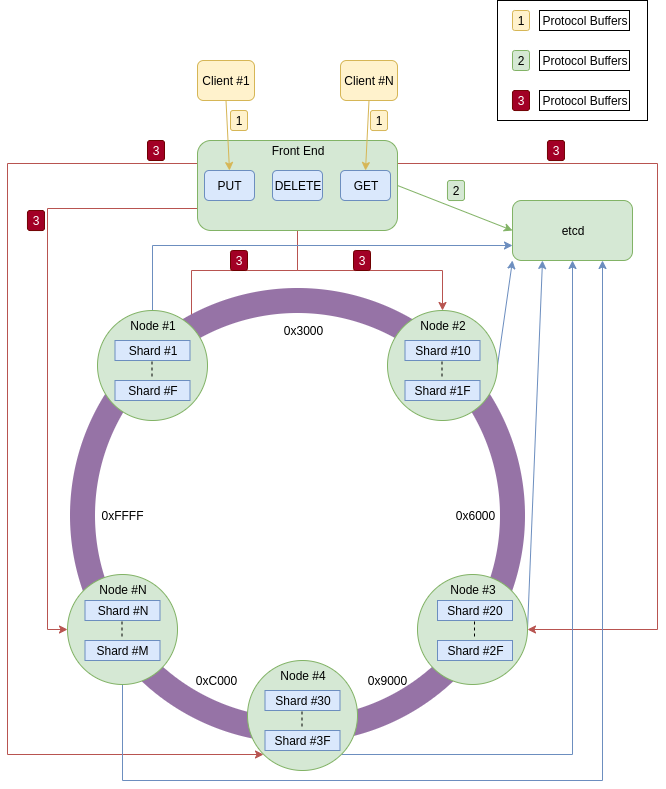

The diagram above was exported from draw.io. Its source (the exported page's mxGraphModel, read from the mxfile embedded in the PNG):
<mxGraphModel dx="1398" dy="735" grid="1" gridSize="10" guides="1" tooltips="1" connect="1" arrows="1" fold="1" page="1" pageScale="1" pageWidth="827" pageHeight="1169" math="0" shadow="0">
  <root>
    <mxCell id="0" />
    <mxCell id="1" parent="0" />
    <mxCell id="pHsia9rySV8GHDgASbnz-3" value="" style="rounded=0;whiteSpace=wrap;html=1;fillColor=none;" vertex="1" parent="1">
      <mxGeometry x="620" y="20" width="150" height="120" as="geometry" />
    </mxCell>
    <mxCell id="OujEW-I7dHNUI2e1gXwN-1" value="Client #1" style="rounded=1;whiteSpace=wrap;html=1;fillColor=#fff2cc;strokeColor=#d6b656;" parent="1" vertex="1">
      <mxGeometry x="320" y="80" width="57" height="40" as="geometry" />
    </mxCell>
    <mxCell id="OujEW-I7dHNUI2e1gXwN-2" value="Client #N" style="rounded=1;whiteSpace=wrap;html=1;fillColor=#fff2cc;strokeColor=#d6b656;" parent="1" vertex="1">
      <mxGeometry x="463" y="80" width="57" height="40" as="geometry" />
    </mxCell>
    <mxCell id="OujEW-I7dHNUI2e1gXwN-34" style="edgeStyle=none;rounded=0;orthogonalLoop=1;jettySize=auto;html=1;exitX=1;exitY=0.5;exitDx=0;exitDy=0;entryX=0;entryY=0.5;entryDx=0;entryDy=0;startArrow=none;startFill=0;endArrow=classic;endFill=1;strokeColor=#82b366;fillColor=#d5e8d4;" parent="1" source="OujEW-I7dHNUI2e1gXwN-3" target="OujEW-I7dHNUI2e1gXwN-33" edge="1">
      <mxGeometry relative="1" as="geometry" />
    </mxCell>
    <mxCell id="OujEW-I7dHNUI2e1gXwN-42" style="edgeStyle=orthogonalEdgeStyle;rounded=0;orthogonalLoop=1;jettySize=auto;html=1;exitX=0.5;exitY=1;exitDx=0;exitDy=0;entryX=0.5;entryY=0;entryDx=0;entryDy=0;startArrow=none;startFill=0;endArrow=classic;endFill=1;strokeColor=#b85450;fillColor=#f8cecc;" parent="1" source="OujEW-I7dHNUI2e1gXwN-3" target="OujEW-I7dHNUI2e1gXwN-9" edge="1">
      <mxGeometry relative="1" as="geometry" />
    </mxCell>
    <mxCell id="OujEW-I7dHNUI2e1gXwN-43" style="edgeStyle=orthogonalEdgeStyle;rounded=0;orthogonalLoop=1;jettySize=auto;html=1;exitX=0.5;exitY=1;exitDx=0;exitDy=0;entryX=1;entryY=0;entryDx=0;entryDy=0;startArrow=none;startFill=0;endArrow=classic;endFill=1;strokeColor=#b85450;fillColor=#f8cecc;" parent="1" source="OujEW-I7dHNUI2e1gXwN-3" target="OujEW-I7dHNUI2e1gXwN-8" edge="1">
      <mxGeometry relative="1" as="geometry" />
    </mxCell>
    <mxCell id="OujEW-I7dHNUI2e1gXwN-44" style="edgeStyle=orthogonalEdgeStyle;rounded=0;orthogonalLoop=1;jettySize=auto;html=1;exitX=0;exitY=0.75;exitDx=0;exitDy=0;entryX=0;entryY=0.5;entryDx=0;entryDy=0;startArrow=none;startFill=0;endArrow=classic;endFill=1;strokeColor=#b85450;fillColor=#f8cecc;" parent="1" source="OujEW-I7dHNUI2e1gXwN-3" target="OujEW-I7dHNUI2e1gXwN-11" edge="1">
      <mxGeometry relative="1" as="geometry" />
    </mxCell>
    <mxCell id="OujEW-I7dHNUI2e1gXwN-46" style="edgeStyle=orthogonalEdgeStyle;rounded=0;orthogonalLoop=1;jettySize=auto;html=1;exitX=1;exitY=0.25;exitDx=0;exitDy=0;entryX=1;entryY=0.5;entryDx=0;entryDy=0;startArrow=none;startFill=0;endArrow=classic;endFill=1;strokeColor=#b85450;fillColor=#f8cecc;" parent="1" source="OujEW-I7dHNUI2e1gXwN-3" target="OujEW-I7dHNUI2e1gXwN-10" edge="1">
      <mxGeometry relative="1" as="geometry">
        <Array as="points">
          <mxPoint x="780" y="183" />
          <mxPoint x="780" y="649" />
        </Array>
      </mxGeometry>
    </mxCell>
    <mxCell id="OujEW-I7dHNUI2e1gXwN-47" style="edgeStyle=orthogonalEdgeStyle;rounded=0;orthogonalLoop=1;jettySize=auto;html=1;exitX=0;exitY=0.25;exitDx=0;exitDy=0;entryX=0;entryY=1;entryDx=0;entryDy=0;startArrow=none;startFill=0;endArrow=classic;endFill=1;strokeColor=#b85450;fillColor=#f8cecc;" parent="1" source="OujEW-I7dHNUI2e1gXwN-3" target="OujEW-I7dHNUI2e1gXwN-12" edge="1">
      <mxGeometry relative="1" as="geometry">
        <Array as="points">
          <mxPoint x="130" y="183" />
          <mxPoint x="130" y="774" />
        </Array>
      </mxGeometry>
    </mxCell>
    <mxCell id="OujEW-I7dHNUI2e1gXwN-3" value="Front End" style="rounded=1;whiteSpace=wrap;html=1;fillColor=#d5e8d4;strokeColor=#82b366;spacingBottom=71;" parent="1" vertex="1">
      <mxGeometry x="320" y="160" width="200" height="90" as="geometry" />
    </mxCell>
    <mxCell id="OujEW-I7dHNUI2e1gXwN-4" value="PUT" style="rounded=1;whiteSpace=wrap;html=1;fillColor=#dae8fc;strokeColor=#6c8ebf;" parent="1" vertex="1">
      <mxGeometry x="327" y="190" width="50" height="30" as="geometry" />
    </mxCell>
    <mxCell id="OujEW-I7dHNUI2e1gXwN-5" value="GET" style="rounded=1;whiteSpace=wrap;html=1;fillColor=#dae8fc;strokeColor=#6c8ebf;" parent="1" vertex="1">
      <mxGeometry x="463" y="190" width="50" height="30" as="geometry" />
    </mxCell>
    <mxCell id="OujEW-I7dHNUI2e1gXwN-6" value="DELETE" style="rounded=1;whiteSpace=wrap;html=1;fillColor=#dae8fc;strokeColor=#6c8ebf;" parent="1" vertex="1">
      <mxGeometry x="395" y="190" width="50" height="30" as="geometry" />
    </mxCell>
    <mxCell id="OujEW-I7dHNUI2e1gXwN-7" value="" style="ellipse;whiteSpace=wrap;html=1;aspect=fixed;fillColor=none;strokeColor=#9673a6;perimeterSpacing=0;strokeWidth=25;shadow=0;" parent="1" vertex="1">
      <mxGeometry x="205" y="320" width="430" height="430" as="geometry" />
    </mxCell>
    <mxCell id="OujEW-I7dHNUI2e1gXwN-39" style="edgeStyle=orthogonalEdgeStyle;rounded=0;orthogonalLoop=1;jettySize=auto;html=1;exitX=0.5;exitY=0;exitDx=0;exitDy=0;entryX=0;entryY=0.75;entryDx=0;entryDy=0;startArrow=none;startFill=0;endArrow=classic;endFill=1;strokeColor=#6c8ebf;fillColor=#dae8fc;" parent="1" source="OujEW-I7dHNUI2e1gXwN-8" target="OujEW-I7dHNUI2e1gXwN-33" edge="1">
      <mxGeometry relative="1" as="geometry" />
    </mxCell>
    <mxCell id="OujEW-I7dHNUI2e1gXwN-8" value="Node #1" style="ellipse;whiteSpace=wrap;html=1;aspect=fixed;spacingBottom=80;fillColor=#d5e8d4;strokeColor=#82b366;" parent="1" vertex="1">
      <mxGeometry x="220" y="330" width="110" height="110" as="geometry" />
    </mxCell>
    <mxCell id="OujEW-I7dHNUI2e1gXwN-35" style="edgeStyle=none;rounded=0;orthogonalLoop=1;jettySize=auto;html=1;exitX=1;exitY=0.5;exitDx=0;exitDy=0;entryX=0;entryY=1;entryDx=0;entryDy=0;startArrow=none;startFill=0;endArrow=classic;endFill=1;strokeColor=#6c8ebf;fillColor=#dae8fc;" parent="1" source="OujEW-I7dHNUI2e1gXwN-9" target="OujEW-I7dHNUI2e1gXwN-33" edge="1">
      <mxGeometry relative="1" as="geometry" />
    </mxCell>
    <mxCell id="OujEW-I7dHNUI2e1gXwN-9" value="Node #2" style="ellipse;whiteSpace=wrap;html=1;aspect=fixed;spacingBottom=80;fillColor=#d5e8d4;strokeColor=#82b366;" parent="1" vertex="1">
      <mxGeometry x="510" y="330" width="110" height="110" as="geometry" />
    </mxCell>
    <mxCell id="OujEW-I7dHNUI2e1gXwN-36" style="edgeStyle=none;rounded=0;orthogonalLoop=1;jettySize=auto;html=1;exitX=1;exitY=0.5;exitDx=0;exitDy=0;entryX=0.25;entryY=1;entryDx=0;entryDy=0;startArrow=none;startFill=0;endArrow=classic;endFill=1;strokeColor=#6c8ebf;fillColor=#dae8fc;" parent="1" source="OujEW-I7dHNUI2e1gXwN-10" target="OujEW-I7dHNUI2e1gXwN-33" edge="1">
      <mxGeometry relative="1" as="geometry" />
    </mxCell>
    <mxCell id="OujEW-I7dHNUI2e1gXwN-10" value="Node #3" style="ellipse;whiteSpace=wrap;html=1;aspect=fixed;spacingBottom=80;fillColor=#d5e8d4;strokeColor=#82b366;" parent="1" vertex="1">
      <mxGeometry x="540" y="594" width="110" height="110" as="geometry" />
    </mxCell>
    <mxCell id="OujEW-I7dHNUI2e1gXwN-38" style="edgeStyle=orthogonalEdgeStyle;rounded=0;orthogonalLoop=1;jettySize=auto;html=1;exitX=0.5;exitY=1;exitDx=0;exitDy=0;entryX=0.75;entryY=1;entryDx=0;entryDy=0;startArrow=none;startFill=0;endArrow=classic;endFill=1;strokeColor=#6c8ebf;fillColor=#dae8fc;" parent="1" source="OujEW-I7dHNUI2e1gXwN-11" target="OujEW-I7dHNUI2e1gXwN-33" edge="1">
      <mxGeometry relative="1" as="geometry">
        <Array as="points">
          <mxPoint x="245" y="800" />
          <mxPoint x="725" y="800" />
        </Array>
      </mxGeometry>
    </mxCell>
    <mxCell id="OujEW-I7dHNUI2e1gXwN-11" value="Node #N" style="ellipse;whiteSpace=wrap;html=1;aspect=fixed;spacingBottom=80;fillColor=#d5e8d4;strokeColor=#82b366;" parent="1" vertex="1">
      <mxGeometry x="190" y="594" width="110" height="110" as="geometry" />
    </mxCell>
    <mxCell id="OujEW-I7dHNUI2e1gXwN-37" style="edgeStyle=orthogonalEdgeStyle;rounded=0;orthogonalLoop=1;jettySize=auto;html=1;exitX=1;exitY=1;exitDx=0;exitDy=0;entryX=0.5;entryY=1;entryDx=0;entryDy=0;startArrow=none;startFill=0;endArrow=classic;endFill=1;strokeColor=#6c8ebf;fillColor=#dae8fc;" parent="1" source="OujEW-I7dHNUI2e1gXwN-12" target="OujEW-I7dHNUI2e1gXwN-33" edge="1">
      <mxGeometry relative="1" as="geometry" />
    </mxCell>
    <mxCell id="OujEW-I7dHNUI2e1gXwN-12" value="Node #4" style="ellipse;whiteSpace=wrap;html=1;aspect=fixed;spacingBottom=80;fillColor=#d5e8d4;strokeColor=#82b366;" parent="1" vertex="1">
      <mxGeometry x="370" y="680" width="110" height="110" as="geometry" />
    </mxCell>
    <mxCell id="OujEW-I7dHNUI2e1gXwN-14" value="Shard #10" style="rounded=0;whiteSpace=wrap;html=1;fillColor=#dae8fc;strokeColor=#6c8ebf;" parent="1" vertex="1">
      <mxGeometry x="527.5" y="360" width="75" height="20" as="geometry" />
    </mxCell>
    <mxCell id="OujEW-I7dHNUI2e1gXwN-15" value="Shard #1F" style="rounded=0;whiteSpace=wrap;html=1;fillColor=#dae8fc;strokeColor=#6c8ebf;" parent="1" vertex="1">
      <mxGeometry x="527.5" y="400" width="75" height="20" as="geometry" />
    </mxCell>
    <mxCell id="OujEW-I7dHNUI2e1gXwN-16" value="" style="endArrow=none;dashed=1;html=1;fillColor=none;" parent="1" edge="1">
      <mxGeometry width="50" height="50" relative="1" as="geometry">
        <mxPoint x="564.5" y="396" as="sourcePoint" />
        <mxPoint x="564.5" y="380" as="targetPoint" />
      </mxGeometry>
    </mxCell>
    <mxCell id="OujEW-I7dHNUI2e1gXwN-17" value="Shard #20" style="rounded=0;whiteSpace=wrap;html=1;fillColor=#dae8fc;strokeColor=#6c8ebf;" parent="1" vertex="1">
      <mxGeometry x="560" y="620" width="75" height="20" as="geometry" />
    </mxCell>
    <mxCell id="OujEW-I7dHNUI2e1gXwN-18" value="Shard #2F" style="rounded=0;whiteSpace=wrap;html=1;fillColor=#dae8fc;strokeColor=#6c8ebf;" parent="1" vertex="1">
      <mxGeometry x="560" y="660" width="75" height="20" as="geometry" />
    </mxCell>
    <mxCell id="OujEW-I7dHNUI2e1gXwN-19" value="" style="endArrow=none;dashed=1;html=1;" parent="1" edge="1">
      <mxGeometry width="50" height="50" relative="1" as="geometry">
        <mxPoint x="597" y="656" as="sourcePoint" />
        <mxPoint x="597" y="640" as="targetPoint" />
      </mxGeometry>
    </mxCell>
    <mxCell id="OujEW-I7dHNUI2e1gXwN-20" value="Shard #1" style="rounded=0;whiteSpace=wrap;html=1;fillColor=#dae8fc;strokeColor=#6c8ebf;" parent="1" vertex="1">
      <mxGeometry x="237.5" y="360" width="75" height="20" as="geometry" />
    </mxCell>
    <mxCell id="OujEW-I7dHNUI2e1gXwN-21" value="Shard #F" style="rounded=0;whiteSpace=wrap;html=1;fillColor=#dae8fc;strokeColor=#6c8ebf;" parent="1" vertex="1">
      <mxGeometry x="237.5" y="400" width="75" height="20" as="geometry" />
    </mxCell>
    <mxCell id="OujEW-I7dHNUI2e1gXwN-22" value="" style="endArrow=none;dashed=1;html=1;" parent="1" edge="1">
      <mxGeometry width="50" height="50" relative="1" as="geometry">
        <mxPoint x="274.5" y="396" as="sourcePoint" />
        <mxPoint x="274.5" y="380" as="targetPoint" />
      </mxGeometry>
    </mxCell>
    <mxCell id="OujEW-I7dHNUI2e1gXwN-23" value="Shard #30" style="rounded=0;whiteSpace=wrap;html=1;fillColor=#dae8fc;strokeColor=#6c8ebf;" parent="1" vertex="1">
      <mxGeometry x="387.5" y="710" width="75" height="20" as="geometry" />
    </mxCell>
    <mxCell id="OujEW-I7dHNUI2e1gXwN-24" value="Shard #3F" style="rounded=0;whiteSpace=wrap;html=1;fillColor=#dae8fc;strokeColor=#6c8ebf;" parent="1" vertex="1">
      <mxGeometry x="387.5" y="750" width="75" height="20" as="geometry" />
    </mxCell>
    <mxCell id="OujEW-I7dHNUI2e1gXwN-25" value="" style="endArrow=none;dashed=1;html=1;" parent="1" edge="1">
      <mxGeometry width="50" height="50" relative="1" as="geometry">
        <mxPoint x="424.5" y="746" as="sourcePoint" />
        <mxPoint x="424.5" y="730" as="targetPoint" />
      </mxGeometry>
    </mxCell>
    <mxCell id="OujEW-I7dHNUI2e1gXwN-26" value="Shard #N" style="rounded=0;whiteSpace=wrap;html=1;fillColor=#dae8fc;strokeColor=#6c8ebf;" parent="1" vertex="1">
      <mxGeometry x="207.5" y="620" width="75" height="20" as="geometry" />
    </mxCell>
    <mxCell id="OujEW-I7dHNUI2e1gXwN-27" value="Shard #M" style="rounded=0;whiteSpace=wrap;html=1;fillColor=#dae8fc;strokeColor=#6c8ebf;" parent="1" vertex="1">
      <mxGeometry x="207.5" y="660" width="75" height="20" as="geometry" />
    </mxCell>
    <mxCell id="OujEW-I7dHNUI2e1gXwN-28" value="" style="endArrow=none;dashed=1;html=1;" parent="1" edge="1">
      <mxGeometry width="50" height="50" relative="1" as="geometry">
        <mxPoint x="244.5" y="656" as="sourcePoint" />
        <mxPoint x="244.5" y="640" as="targetPoint" />
      </mxGeometry>
    </mxCell>
    <mxCell id="OujEW-I7dHNUI2e1gXwN-29" style="rounded=0;orthogonalLoop=1;jettySize=auto;html=1;exitX=0.5;exitY=1;exitDx=0;exitDy=0;entryX=0.5;entryY=0;entryDx=0;entryDy=0;fillColor=#fff2cc;strokeColor=#d6b656;" parent="1" source="OujEW-I7dHNUI2e1gXwN-1" target="OujEW-I7dHNUI2e1gXwN-4" edge="1">
      <mxGeometry relative="1" as="geometry" />
    </mxCell>
    <mxCell id="OujEW-I7dHNUI2e1gXwN-30" style="edgeStyle=none;rounded=0;orthogonalLoop=1;jettySize=auto;html=1;exitX=0.5;exitY=1;exitDx=0;exitDy=0;entryX=0.5;entryY=0;entryDx=0;entryDy=0;fillColor=#fff2cc;strokeColor=#d6b656;" parent="1" source="OujEW-I7dHNUI2e1gXwN-2" target="OujEW-I7dHNUI2e1gXwN-5" edge="1">
      <mxGeometry relative="1" as="geometry" />
    </mxCell>
    <mxCell id="OujEW-I7dHNUI2e1gXwN-33" value="etcd" style="rounded=1;whiteSpace=wrap;html=1;fillColor=#d5e8d4;strokeColor=#82b366;" parent="1" vertex="1">
      <mxGeometry x="635" y="220" width="120" height="60" as="geometry" />
    </mxCell>
    <mxCell id="OujEW-I7dHNUI2e1gXwN-48" value="1" style="text;html=1;strokeColor=#d6b656;fillColor=#fff2cc;align=center;verticalAlign=middle;whiteSpace=wrap;rounded=1;shadow=0;comic=0;glass=0;" parent="1" vertex="1">
      <mxGeometry x="353" y="130" width="17" height="20" as="geometry" />
    </mxCell>
    <mxCell id="OujEW-I7dHNUI2e1gXwN-56" value="1" style="text;html=1;strokeColor=#d6b656;fillColor=#fff2cc;align=center;verticalAlign=middle;whiteSpace=wrap;rounded=1;shadow=0;comic=0;glass=0;" parent="1" vertex="1">
      <mxGeometry x="493" y="130" width="17" height="20" as="geometry" />
    </mxCell>
    <mxCell id="OujEW-I7dHNUI2e1gXwN-58" value="2" style="text;html=1;strokeColor=#82b366;fillColor=#d5e8d4;align=center;verticalAlign=middle;whiteSpace=wrap;rounded=1;shadow=0;comic=0;glass=0;" parent="1" vertex="1">
      <mxGeometry x="570" y="200" width="17" height="20" as="geometry" />
    </mxCell>
    <mxCell id="OujEW-I7dHNUI2e1gXwN-60" value="3" style="text;html=1;strokeColor=#6F0000;fillColor=#a20025;align=center;verticalAlign=middle;whiteSpace=wrap;rounded=1;fontColor=#ffffff;gradientColor=none;shadow=0;comic=0;glass=0;" parent="1" vertex="1">
      <mxGeometry x="150" y="230" width="17" height="20" as="geometry" />
    </mxCell>
    <mxCell id="OujEW-I7dHNUI2e1gXwN-61" value="3" style="text;html=1;strokeColor=#6F0000;fillColor=#a20025;align=center;verticalAlign=middle;whiteSpace=wrap;rounded=1;fontColor=#ffffff;gradientColor=none;shadow=0;comic=0;glass=0;" parent="1" vertex="1">
      <mxGeometry x="476" y="270" width="17" height="20" as="geometry" />
    </mxCell>
    <mxCell id="OujEW-I7dHNUI2e1gXwN-62" value="3" style="text;html=1;strokeColor=#6F0000;fillColor=#a20025;align=center;verticalAlign=middle;whiteSpace=wrap;rounded=1;fontColor=#ffffff;gradientColor=none;shadow=0;comic=0;glass=0;" parent="1" vertex="1">
      <mxGeometry x="353" y="270" width="17" height="20" as="geometry" />
    </mxCell>
    <mxCell id="OujEW-I7dHNUI2e1gXwN-63" value="3" style="text;html=1;strokeColor=#6F0000;fillColor=#a20025;align=center;verticalAlign=middle;whiteSpace=wrap;rounded=1;fontColor=#ffffff;gradientColor=none;shadow=0;comic=0;glass=0;" parent="1" vertex="1">
      <mxGeometry x="670" y="160" width="17" height="20" as="geometry" />
    </mxCell>
    <mxCell id="OujEW-I7dHNUI2e1gXwN-64" value="3" style="text;html=1;strokeColor=#6F0000;fillColor=#a20025;align=center;verticalAlign=middle;whiteSpace=wrap;rounded=1;fontColor=#ffffff;gradientColor=none;shadow=0;comic=0;glass=0;" parent="1" vertex="1">
      <mxGeometry x="270" y="160" width="17" height="20" as="geometry" />
    </mxCell>
    <mxCell id="OujEW-I7dHNUI2e1gXwN-67" value="1" style="text;html=1;strokeColor=#d6b656;fillColor=#fff2cc;align=center;verticalAlign=middle;whiteSpace=wrap;rounded=1;shadow=0;comic=0;glass=0;" parent="1" vertex="1">
      <mxGeometry x="635" y="30" width="17" height="20" as="geometry" />
    </mxCell>
    <mxCell id="OujEW-I7dHNUI2e1gXwN-68" value="Protocol Buffers" style="text;html=1;align=center;verticalAlign=middle;whiteSpace=wrap;rounded=0;shadow=0;glass=0;comic=0;strokeColor=#000000;fillColor=#ffffff;" parent="1" vertex="1">
      <mxGeometry x="662" y="30" width="90" height="20" as="geometry" />
    </mxCell>
    <mxCell id="OujEW-I7dHNUI2e1gXwN-69" value="3" style="text;html=1;strokeColor=#6F0000;fillColor=#a20025;align=center;verticalAlign=middle;whiteSpace=wrap;rounded=1;fontColor=#ffffff;gradientColor=none;shadow=0;comic=0;glass=0;" parent="1" vertex="1">
      <mxGeometry x="635" y="110" width="17" height="20" as="geometry" />
    </mxCell>
    <mxCell id="OujEW-I7dHNUI2e1gXwN-70" value="Protocol Buffers" style="text;html=1;align=center;verticalAlign=middle;whiteSpace=wrap;rounded=0;shadow=0;glass=0;comic=0;strokeColor=#000000;fillColor=#ffffff;" parent="1" vertex="1">
      <mxGeometry x="662" y="110" width="90" height="20" as="geometry" />
    </mxCell>
    <mxCell id="pHsia9rySV8GHDgASbnz-1" value="2" style="text;html=1;strokeColor=#82b366;fillColor=#d5e8d4;align=center;verticalAlign=middle;whiteSpace=wrap;rounded=1;shadow=0;comic=0;glass=0;" vertex="1" parent="1">
      <mxGeometry x="635" y="70" width="17" height="20" as="geometry" />
    </mxCell>
    <mxCell id="pHsia9rySV8GHDgASbnz-2" value="Protocol Buffers" style="text;html=1;align=center;verticalAlign=middle;whiteSpace=wrap;rounded=0;shadow=0;glass=0;comic=0;strokeColor=#000000;fillColor=#ffffff;" vertex="1" parent="1">
      <mxGeometry x="662" y="70" width="90" height="20" as="geometry" />
    </mxCell>
    <mxCell id="pHsia9rySV8GHDgASbnz-5" value="0xFFFF" style="text;html=1;align=center;verticalAlign=middle;whiteSpace=wrap;rounded=1;shadow=0;comic=0;glass=0;" vertex="1" parent="1">
      <mxGeometry x="236.5" y="525" width="17" height="20" as="geometry" />
    </mxCell>
    <mxCell id="pHsia9rySV8GHDgASbnz-7" value="0x3000" style="text;html=1;align=center;verticalAlign=middle;whiteSpace=wrap;rounded=1;shadow=0;comic=0;glass=0;arcSize=50;" vertex="1" parent="1">
      <mxGeometry x="416.5" y="340" width="17" height="20" as="geometry" />
    </mxCell>
    <mxCell id="pHsia9rySV8GHDgASbnz-8" value="0x6000" style="text;html=1;align=center;verticalAlign=middle;whiteSpace=wrap;rounded=1;shadow=0;comic=0;glass=0;arcSize=50;" vertex="1" parent="1">
      <mxGeometry x="589" y="525" width="17" height="20" as="geometry" />
    </mxCell>
    <mxCell id="pHsia9rySV8GHDgASbnz-11" value="0x9000" style="text;html=1;align=center;verticalAlign=middle;whiteSpace=wrap;rounded=1;shadow=0;comic=0;glass=0;arcSize=50;" vertex="1" parent="1">
      <mxGeometry x="490.5" y="690" width="37" height="20" as="geometry" />
    </mxCell>
    <mxCell id="pHsia9rySV8GHDgASbnz-12" value="0xC000" style="text;html=1;align=center;verticalAlign=middle;whiteSpace=wrap;rounded=1;shadow=0;comic=0;glass=0;arcSize=50;" vertex="1" parent="1">
      <mxGeometry x="320" y="690" width="37" height="20" as="geometry" />
    </mxCell>
  </root>
</mxGraphModel>